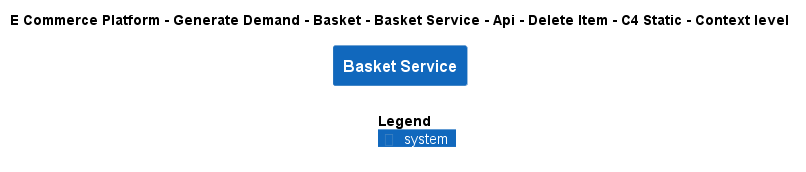

The diagram above was rendered by PlantUML. Its source (embedded in the PNG):
@startuml
!include ..\..\..\..\..\..\..\..\..\.c4s\C4_Context.puml

AddElementTag("c4interflow:lifecycle:new", $bgColor=green, $fontColor=#ffffff, $borderColor=green, $shadowing="False")
AddElementTag("c4interflow:lifecycle:changed", $bgColor=orange, $fontColor=#ffffff, $borderColor=orange, $shadowing="False")
AddElementTag("c4interflow:lifecycle:removed", $bgColor=red, $fontColor=#ffffff, $borderColor=red, $shadowing="False")

AddRelTag("c4interflow:lifecycle:new", $textColor=green, $lineColor=green)
AddRelTag("c4interflow:lifecycle:changed", $textColor=orange, $lineColor=orange)
AddRelTag("c4interflow:lifecycle:removed", $textColor=red, $lineColor=red)

SHOW_PERSON_PORTRAIT()
LAYOUT_TOP_DOWN()

skinparam linetype polyline

title E Commerce Platform - Generate Demand - Basket - Basket Service - Api - Delete Item - C4 Static - Context level

System(ECommercePlatform.GenerateDemand.Basket.SoftwareSystems.BasketService, "Basket Service", "")



SHOW_LEGEND()
@enduml